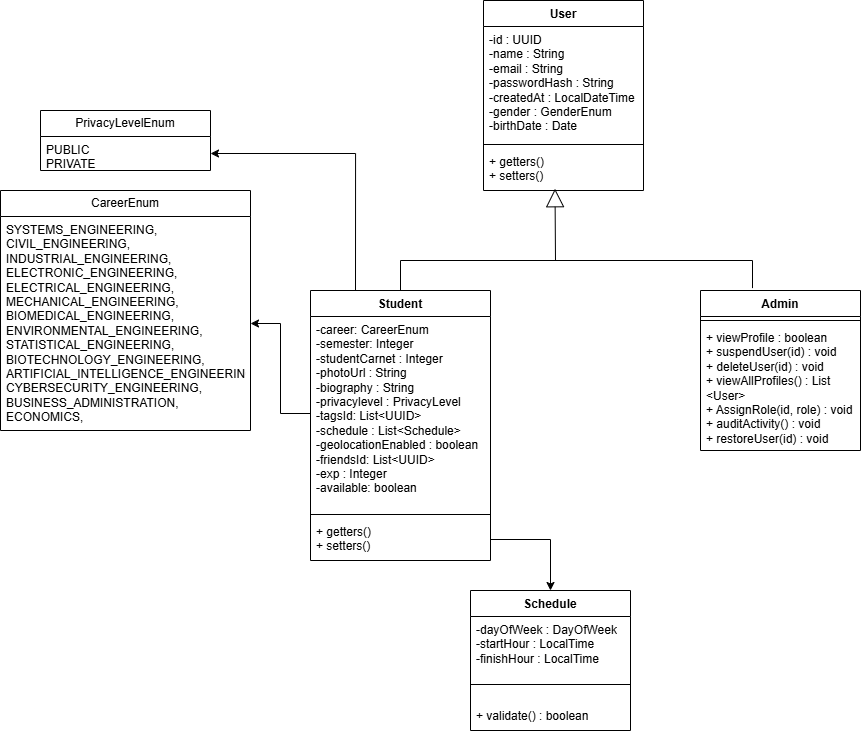

The diagram above was exported from draw.io. Its source (the exported page's mxGraphModel, read from the mxfile embedded in the PNG):
<mxGraphModel dx="1974" dy="701" grid="1" gridSize="10" guides="1" tooltips="1" connect="1" arrows="1" fold="1" page="1" pageScale="1" pageWidth="827" pageHeight="1169" math="0" shadow="0">
  <root>
    <mxCell id="0" />
    <mxCell id="1" parent="0" />
    <mxCell id="YANpz0XCRwJWGxyykaiH-1" parent="1" style="swimlane;fontStyle=1;align=center;verticalAlign=top;childLayout=stackLayout;horizontal=1;startSize=26;horizontalStack=0;resizeParent=1;resizeParentMax=0;resizeLast=0;collapsible=1;marginBottom=0;whiteSpace=wrap;html=1;" value="User" vertex="1">
      <mxGeometry height="190" width="160" x="243" y="120" as="geometry" />
    </mxCell>
    <mxCell id="YANpz0XCRwJWGxyykaiH-2" parent="YANpz0XCRwJWGxyykaiH-1" style="text;strokeColor=none;fillColor=none;align=left;verticalAlign=top;spacingLeft=4;spacingRight=4;overflow=hidden;rotatable=0;points=[[0,0.5],[1,0.5]];portConstraint=eastwest;whiteSpace=wrap;html=1;" value="-id : UUID&lt;div&gt;-name : String&lt;/div&gt;&lt;div&gt;-email : String&lt;/div&gt;&lt;div&gt;-passwordHash : String&lt;/div&gt;&lt;div&gt;-createdAt : LocalDateTime&lt;/div&gt;&lt;div&gt;-gender : GenderEnum&lt;/div&gt;&lt;div&gt;-birthDate : Date&lt;/div&gt;" vertex="1">
      <mxGeometry height="114" width="160" y="26" as="geometry" />
    </mxCell>
    <mxCell id="YANpz0XCRwJWGxyykaiH-3" parent="YANpz0XCRwJWGxyykaiH-1" style="line;strokeWidth=1;fillColor=none;align=left;verticalAlign=middle;spacingTop=-1;spacingLeft=3;spacingRight=3;rotatable=0;labelPosition=right;points=[];portConstraint=eastwest;strokeColor=inherit;" value="" vertex="1">
      <mxGeometry height="8" width="160" y="140" as="geometry" />
    </mxCell>
    <mxCell id="YANpz0XCRwJWGxyykaiH-4" parent="YANpz0XCRwJWGxyykaiH-1" style="text;strokeColor=none;fillColor=none;align=left;verticalAlign=top;spacingLeft=4;spacingRight=4;overflow=hidden;rotatable=0;points=[[0,0.5],[1,0.5]];portConstraint=eastwest;whiteSpace=wrap;html=1;" value="+ getters()&lt;div&gt;+ setters()&lt;/div&gt;" vertex="1">
      <mxGeometry height="42" width="160" y="148" as="geometry" />
    </mxCell>
    <mxCell id="LHrPGRUMGhk_9ozuaR4y-12" edge="1" parent="1" source="YANpz0XCRwJWGxyykaiH-7" style="edgeStyle=orthogonalEdgeStyle;rounded=0;orthogonalLoop=1;jettySize=auto;html=1;exitX=0.25;exitY=0;exitDx=0;exitDy=0;entryX=1;entryY=0.5;entryDx=0;entryDy=0;" target="LHrPGRUMGhk_9ozuaR4y-10">
      <mxGeometry relative="1" as="geometry" />
    </mxCell>
    <mxCell id="YANpz0XCRwJWGxyykaiH-7" parent="1" style="swimlane;fontStyle=1;align=center;verticalAlign=top;childLayout=stackLayout;horizontal=1;startSize=26;horizontalStack=0;resizeParent=1;resizeParentMax=0;resizeLast=0;collapsible=1;marginBottom=0;whiteSpace=wrap;html=1;" value="Student" vertex="1">
      <mxGeometry height="270" width="180" x="70" y="410" as="geometry" />
    </mxCell>
    <mxCell id="YANpz0XCRwJWGxyykaiH-8" parent="YANpz0XCRwJWGxyykaiH-7" style="text;strokeColor=none;fillColor=none;align=left;verticalAlign=top;spacingLeft=4;spacingRight=4;overflow=hidden;rotatable=0;points=[[0,0.5],[1,0.5]];portConstraint=eastwest;whiteSpace=wrap;html=1;" value="&lt;div&gt;-career: CareerEnum&lt;/div&gt;&lt;div&gt;-semester: Integer&lt;/div&gt;&lt;div&gt;-studentCarnet : Integer&lt;/div&gt;&lt;div&gt;-photoUrl : String&lt;/div&gt;&lt;div&gt;-biography : String&lt;/div&gt;&lt;div&gt;-privacylevel : PrivacyLevel&lt;/div&gt;&lt;div&gt;-tagsId: List&amp;lt;UUID&amp;gt;&lt;/div&gt;&lt;div&gt;-schedule : List&amp;lt;Schedule&amp;gt;&lt;/div&gt;&lt;div&gt;-geolocationEnabled : boolean&lt;/div&gt;&lt;div&gt;-friendsId: List&amp;lt;UUID&amp;gt;&lt;/div&gt;&lt;div&gt;-exp : Integer&lt;/div&gt;&lt;div&gt;-available: boolean&lt;/div&gt;" vertex="1">
      <mxGeometry height="194" width="180" y="26" as="geometry" />
    </mxCell>
    <mxCell id="YANpz0XCRwJWGxyykaiH-9" parent="YANpz0XCRwJWGxyykaiH-7" style="line;strokeWidth=1;fillColor=none;align=left;verticalAlign=middle;spacingTop=-1;spacingLeft=3;spacingRight=3;rotatable=0;labelPosition=right;points=[];portConstraint=eastwest;strokeColor=inherit;" value="" vertex="1">
      <mxGeometry height="8" width="180" y="220" as="geometry" />
    </mxCell>
    <mxCell id="YANpz0XCRwJWGxyykaiH-10" parent="YANpz0XCRwJWGxyykaiH-7" style="text;strokeColor=none;fillColor=none;align=left;verticalAlign=top;spacingLeft=4;spacingRight=4;overflow=hidden;rotatable=0;points=[[0,0.5],[1,0.5]];portConstraint=eastwest;whiteSpace=wrap;html=1;" value="+ getters()&lt;div&gt;+ setters()&lt;/div&gt;" vertex="1">
      <mxGeometry height="42" width="180" y="228" as="geometry" />
    </mxCell>
    <mxCell id="YANpz0XCRwJWGxyykaiH-16" parent="1" style="swimlane;fontStyle=1;align=center;verticalAlign=top;childLayout=stackLayout;horizontal=1;startSize=26;horizontalStack=0;resizeParent=1;resizeParentMax=0;resizeLast=0;collapsible=1;marginBottom=0;whiteSpace=wrap;html=1;" value="Admin" vertex="1">
      <mxGeometry height="160" width="160" x="460" y="410" as="geometry" />
    </mxCell>
    <mxCell id="YANpz0XCRwJWGxyykaiH-18" parent="YANpz0XCRwJWGxyykaiH-16" style="line;strokeWidth=1;fillColor=none;align=left;verticalAlign=middle;spacingTop=-1;spacingLeft=3;spacingRight=3;rotatable=0;labelPosition=right;points=[];portConstraint=eastwest;strokeColor=inherit;" value="" vertex="1">
      <mxGeometry height="8" width="160" y="26" as="geometry" />
    </mxCell>
    <mxCell id="YANpz0XCRwJWGxyykaiH-19" parent="YANpz0XCRwJWGxyykaiH-16" style="text;strokeColor=none;fillColor=none;align=left;verticalAlign=top;spacingLeft=4;spacingRight=4;overflow=hidden;rotatable=0;points=[[0,0.5],[1,0.5]];portConstraint=eastwest;whiteSpace=wrap;html=1;" value="+ viewProfile : boolean&lt;div&gt;+ suspendUser(id) : void&lt;/div&gt;&lt;div&gt;+ deleteUser(id) : void&lt;/div&gt;&lt;div&gt;+ viewAllProfiles() : List &amp;lt;User&amp;gt;&lt;/div&gt;&lt;div&gt;+ AssignRole(id, role) : void&lt;/div&gt;&lt;div&gt;+ auditActivity() : void&lt;/div&gt;&lt;div&gt;+ restoreUser(id) : void&lt;/div&gt;" vertex="1">
      <mxGeometry height="126" width="160" y="34" as="geometry" />
    </mxCell>
    <mxCell id="YANpz0XCRwJWGxyykaiH-29" parent="1" style="swimlane;fontStyle=1;align=center;verticalAlign=top;childLayout=stackLayout;horizontal=1;startSize=26;horizontalStack=0;resizeParent=1;resizeParentMax=0;resizeLast=0;collapsible=1;marginBottom=0;whiteSpace=wrap;html=1;" value="Schedule" vertex="1">
      <mxGeometry height="140" width="160" x="230" y="710" as="geometry" />
    </mxCell>
    <mxCell id="YANpz0XCRwJWGxyykaiH-30" parent="YANpz0XCRwJWGxyykaiH-29" style="text;strokeColor=none;fillColor=none;align=left;verticalAlign=top;spacingLeft=4;spacingRight=4;overflow=hidden;rotatable=0;points=[[0,0.5],[1,0.5]];portConstraint=eastwest;whiteSpace=wrap;html=1;" value="-dayOfWeek : DayOfWeek&lt;div&gt;-startHour : LocalTime&lt;/div&gt;&lt;div&gt;-finishHour : LocalTime&lt;/div&gt;&lt;div&gt;&lt;br&gt;&lt;/div&gt;" vertex="1">
      <mxGeometry height="64" width="160" y="26" as="geometry" />
    </mxCell>
    <mxCell id="YANpz0XCRwJWGxyykaiH-31" parent="YANpz0XCRwJWGxyykaiH-29" style="line;strokeWidth=1;fillColor=none;align=left;verticalAlign=middle;spacingTop=-1;spacingLeft=3;spacingRight=3;rotatable=0;labelPosition=right;points=[];portConstraint=eastwest;strokeColor=inherit;" value="" vertex="1">
      <mxGeometry height="8" width="160" y="90" as="geometry" />
    </mxCell>
    <mxCell id="YANpz0XCRwJWGxyykaiH-32" parent="YANpz0XCRwJWGxyykaiH-29" style="text;strokeColor=none;fillColor=none;align=left;verticalAlign=top;spacingLeft=4;spacingRight=4;overflow=hidden;rotatable=0;points=[[0,0.5],[1,0.5]];portConstraint=eastwest;whiteSpace=wrap;html=1;" value="&lt;br&gt;&lt;div&gt;+ validate() : boolean&lt;/div&gt;" vertex="1">
      <mxGeometry height="42" width="160" y="98" as="geometry" />
    </mxCell>
    <mxCell id="YANpz0XCRwJWGxyykaiH-33" edge="1" parent="1" style="endArrow=block;endSize=16;endFill=0;html=1;rounded=0;entryX=0.447;entryY=0.958;entryDx=0;entryDy=0;entryPerimeter=0;" target="YANpz0XCRwJWGxyykaiH-4" value="">
      <mxGeometry relative="1" width="160" as="geometry">
        <mxPoint x="315" y="380" as="sourcePoint" />
        <mxPoint x="310" y="330" as="targetPoint" />
      </mxGeometry>
    </mxCell>
    <mxCell id="YANpz0XCRwJWGxyykaiH-35" edge="1" parent="1" source="YANpz0XCRwJWGxyykaiH-7" style="endArrow=none;html=1;rounded=0;exitX=0.5;exitY=0;exitDx=0;exitDy=0;entryX=0.325;entryY=-0.015;entryDx=0;entryDy=0;entryPerimeter=0;" target="YANpz0XCRwJWGxyykaiH-16" value="">
      <mxGeometry relative="1" as="geometry">
        <Array as="points">
          <mxPoint x="160" y="380" />
          <mxPoint x="512" y="380" />
        </Array>
        <mxPoint x="140" y="380" as="sourcePoint" />
        <mxPoint x="400" y="380" as="targetPoint" />
      </mxGeometry>
    </mxCell>
    <mxCell id="YANpz0XCRwJWGxyykaiH-39" edge="1" parent="1" source="YANpz0XCRwJWGxyykaiH-10" style="edgeStyle=orthogonalEdgeStyle;rounded=0;orthogonalLoop=1;jettySize=auto;html=1;exitX=1;exitY=0.5;exitDx=0;exitDy=0;" target="YANpz0XCRwJWGxyykaiH-29">
      <mxGeometry relative="1" as="geometry" />
    </mxCell>
    <mxCell id="LHrPGRUMGhk_9ozuaR4y-5" parent="1" style="swimlane;fontStyle=0;childLayout=stackLayout;horizontal=1;startSize=26;fillColor=none;horizontalStack=0;resizeParent=1;resizeParentMax=0;resizeLast=0;collapsible=1;marginBottom=0;whiteSpace=wrap;html=1;" value="CareerEnum" vertex="1">
      <mxGeometry height="240" width="250" x="-240" y="310" as="geometry" />
    </mxCell>
    <mxCell id="LHrPGRUMGhk_9ozuaR4y-8" parent="LHrPGRUMGhk_9ozuaR4y-5" style="text;strokeColor=none;fillColor=none;align=left;verticalAlign=top;spacingLeft=4;spacingRight=4;overflow=hidden;rotatable=0;points=[[0,0.5],[1,0.5]];portConstraint=eastwest;whiteSpace=wrap;html=1;" value="&lt;div&gt;&lt;span style=&quot;background-color: transparent; color: light-dark(rgb(0, 0, 0), rgb(255, 255, 255));&quot;&gt;SYSTEMS_ENGINEERING,&lt;/span&gt;&lt;span style=&quot;background-color: transparent; color: light-dark(rgb(0, 0, 0), rgb(255, 255, 255));&quot;&gt;&amp;nbsp;&lt;/span&gt;&lt;/div&gt;&lt;div&gt;&lt;span style=&quot;background-color: transparent; color: light-dark(rgb(0, 0, 0), rgb(255, 255, 255));&quot;&gt;CIVIL_ENGINEERING,&lt;/span&gt;&lt;/div&gt;&lt;div&gt;INDUSTRIAL_ENGINEERING,&lt;span style=&quot;background-color: transparent; color: light-dark(rgb(0, 0, 0), rgb(255, 255, 255));&quot;&gt;&amp;nbsp; ELECTRONIC_ENGINEERING,&lt;/span&gt;&lt;/div&gt;&lt;div&gt;ELECTRICAL_ENGINEERING,&lt;/div&gt;&lt;div&gt;MECHANICAL_ENGINEERING,&lt;/div&gt;&lt;div&gt;BIOMEDICAL_ENGINEERING,&lt;/div&gt;&lt;div&gt;ENVIRONMENTAL_ENGINEERING,&lt;/div&gt;&lt;div&gt;&lt;span style=&quot;background-color: transparent; color: light-dark(rgb(0, 0, 0), rgb(255, 255, 255));&quot;&gt;STATISTICAL_ENGINEERING,&lt;/span&gt;&lt;/div&gt;&lt;div&gt;BIOTECHNOLOGY_ENGINEERING,&lt;/div&gt;&lt;div&gt;ARTIFICIAL_INTELLIGENCE_ENGINEERING,&lt;/div&gt;&lt;div&gt;CYBERSECURITY_ENGINEERING,&lt;/div&gt;&lt;div&gt;&lt;span style=&quot;background-color: transparent; color: light-dark(rgb(0, 0, 0), rgb(255, 255, 255));&quot;&gt;BUSINESS_ADMINISTRATION,&lt;/span&gt;&lt;/div&gt;&lt;div&gt;ECONOMICS,&lt;/div&gt;" vertex="1">
      <mxGeometry height="214" width="250" y="26" as="geometry" />
    </mxCell>
    <mxCell id="LHrPGRUMGhk_9ozuaR4y-9" parent="1" style="swimlane;fontStyle=0;childLayout=stackLayout;horizontal=1;startSize=26;fillColor=none;horizontalStack=0;resizeParent=1;resizeParentMax=0;resizeLast=0;collapsible=1;marginBottom=0;whiteSpace=wrap;html=1;" value="PrivacyLevelEnum" vertex="1">
      <mxGeometry height="60" width="170" x="-200" y="230" as="geometry" />
    </mxCell>
    <mxCell id="LHrPGRUMGhk_9ozuaR4y-10" parent="LHrPGRUMGhk_9ozuaR4y-9" style="text;strokeColor=none;fillColor=none;align=left;verticalAlign=top;spacingLeft=4;spacingRight=4;overflow=hidden;rotatable=0;points=[[0,0.5],[1,0.5]];portConstraint=eastwest;whiteSpace=wrap;html=1;" value="&lt;div&gt;PUBLIC&lt;br&gt;PRIVATE&lt;/div&gt;" vertex="1">
      <mxGeometry height="34" width="170" y="26" as="geometry" />
    </mxCell>
    <mxCell id="LHrPGRUMGhk_9ozuaR4y-14" edge="1" parent="1" source="YANpz0XCRwJWGxyykaiH-8" style="edgeStyle=orthogonalEdgeStyle;rounded=0;orthogonalLoop=1;jettySize=auto;html=1;exitX=0;exitY=0.5;exitDx=0;exitDy=0;" target="LHrPGRUMGhk_9ozuaR4y-8">
      <mxGeometry relative="1" as="geometry" />
    </mxCell>
  </root>
</mxGraphModel>